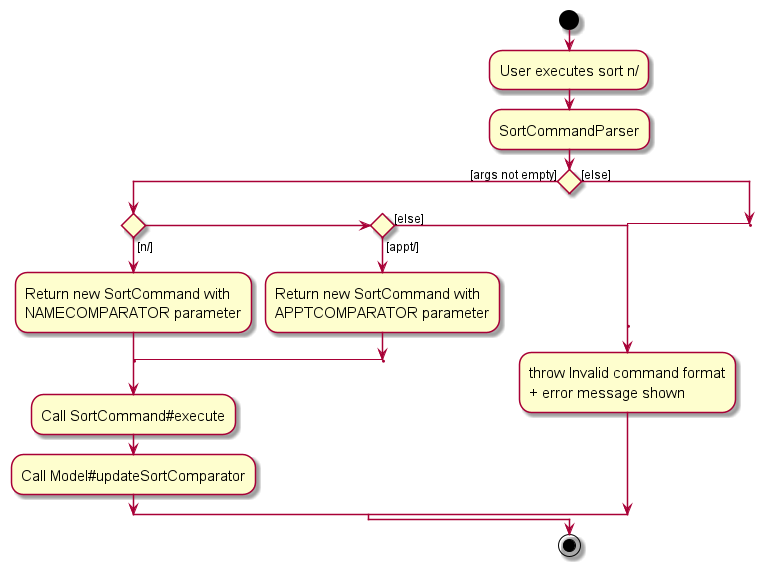

The diagram above was rendered by PlantUML. Its source (embedded in the PNG):
@startuml
skin rose
skinparam ActivityFontSize 15
skinparam ArrowFontSize 12

start
:User executes sort n/;
:SortCommandParser;
if () then ([args not empty])
  if () then ([n/])
  :Return new SortCommand with
  NAMECOMPARATOR parameter;
  label aa
  :Call SortCommand#execute;
  :Call Model#updateSortComparator;
  else if () then ([appt/])
  :Return new SortCommand with
  APPTCOMPARATOR parameter;
  goto aa
  else ([else])
  label aa
  :throw Invalid command format
  + error message shown;
  label g
  endif
else ([else]);
  label ace
  goto aa
endif
stop

@enduml